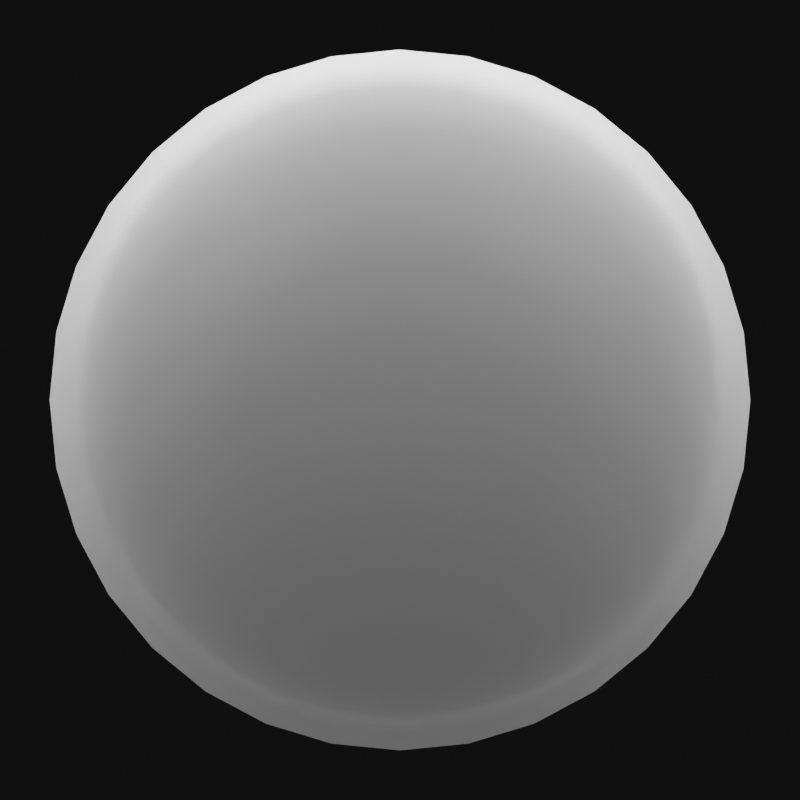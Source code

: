 # Source: Button.blend  (saved by Blender 2.83.18; exported with 4.5.12 LTS)
import bpy
from mathutils import Matrix  # noqa: F401  (used for matrix-valued properties, if any)

bpy.ops.wm.read_factory_settings(use_empty=True)
scene = bpy.context.scene
scene.name = 'Scene'

# ---- collections
col_frame = bpy.data.collections.new('Frame'); scene.collection.children.link(col_frame)
col_scene = bpy.data.collections.new('Scene'); scene.collection.children.link(col_scene)

# ---- materials (node trees are filled in below, after node groups)
mat_material = bpy.data.materials.new('Material')
mat_material.alpha_threshold = 0.0
mat_material.line_color = (0.0, 0.0, 0.0, 1.0)
mat_material_003 = bpy.data.materials.new('Material.003')

# ---- node groups
ng_auto_smooth = bpy.data.node_groups.new('Auto Smooth', 'GeometryNodeTree')
_s = ng_auto_smooth.interface.new_socket(name='Geometry', in_out='OUTPUT', socket_type='NodeSocketGeometry')
_s = ng_auto_smooth.interface.new_socket(name='Geometry', in_out='INPUT', socket_type='NodeSocketGeometry')
_s = ng_auto_smooth.interface.new_socket(name='Angle', in_out='INPUT', socket_type='NodeSocketFloat')
_s.subtype = 'ANGLE'
_s.min_value = 0.0
_s.max_value = 3.142
ng_auto_smooth.is_modifier = True
_N = ng_auto_smooth.nodes; _L = ng_auto_smooth.links
n0 = _N.new('NodeGroupOutput'); n0.name = 'Group Output'; n0.location = (480, -100)
n1 = _N.new('NodeGroupInput'); n1.name = 'Group Input'; n1.location = (-420, -300)
n2 = _N.new('NodeGroupInput'); n2.name = 'Group Input.001'; n2.location = (-60, -100)
n3 = _N.new('GeometryNodeSetShadeSmooth'); n3.name = 'Set Shade Smooth'; n3.location = (120, -100)
n3.domain = 'EDGE'
n4 = _N.new('GeometryNodeSetShadeSmooth'); n4.name = 'Set Shade Smooth.001'; n4.location = (300, -100)
n5 = _N.new('GeometryNodeInputMeshEdgeAngle'); n5.name = 'Edge Angle'; n5.location = (-420, -220)
n6 = _N.new('GeometryNodeInputEdgeSmooth'); n6.name = 'Is Edge Smooth'; n6.location = (-60, -160)
n7 = _N.new('GeometryNodeInputShadeSmooth'); n7.name = 'Is Face Smooth'; n7.location = (-240, -340)
n8 = _N.new('FunctionNodeBooleanMath'); n8.name = 'Boolean Math'; n8.location = (-60, -220)
n9 = _N.new('FunctionNodeCompare'); n9.name = 'Compare'; n9.location = (-240, -180)
n9.operation = 'LESS_EQUAL'
_L.new(n5.outputs[0], n9.inputs[0])
_L.new(n4.outputs[0], n0.inputs[0])
_L.new(n1.outputs[1], n9.inputs[1])
_L.new(n9.outputs[0], n8.inputs[0])
_L.new(n7.outputs[0], n8.inputs[1])
_L.new(n2.outputs[0], n3.inputs[0])
_L.new(n6.outputs[0], n3.inputs[1])
_L.new(n3.outputs[0], n4.inputs[0])
_L.new(n8.outputs[0], n3.inputs[2])
n0.is_active_output = True

# ---- material node trees
mat_material.use_nodes = True; mat_material.node_tree.nodes.clear()
_N = mat_material.node_tree.nodes; _L = mat_material.node_tree.links
n0 = _N.new('ShaderNodeOutputMaterial'); n0.name = 'Material Output'; n0.location = (300, 300)
n1 = _N.new('ShaderNodeBsdfPrincipled'); n1.name = 'Principled BSDF'; n1.location = (10, 300)
n1.distribution = 'GGX'
n1.subsurface_method = 'BURLEY'
n1.inputs[2].default_value = 0.4
n1.inputs[3].default_value = 1.45
n1.inputs[13].default_value = 1.0
n1.inputs[14].default_value = (0.8, 0.8, 0.8, 1.0)
n1.inputs[27].default_value = (0.0, 0.0, 0.0, 1.0)
n1.inputs[28].default_value = 1.0
_L.new(n1.outputs[0], n0.inputs[0])
n0.is_active_output = True
mat_material_003.use_nodes = True; mat_material_003.node_tree.nodes.clear()
_N = mat_material_003.node_tree.nodes; _L = mat_material_003.node_tree.links
n0 = _N.new('ShaderNodeOutputMaterial'); n0.name = 'Material Output'; n0.location = (300, 300)
n1 = _N.new('ShaderNodeEmission'); n1.name = 'Emission'; n1.location = (10, 300)
n1.inputs[1].default_value = 7.0
_L.new(n1.outputs[0], n0.inputs[0])
n0.is_active_output = True

# ---- world
world_world = bpy.data.worlds.new('World'); scene.world = world_world
world_world.use_nodes = True; world_world.node_tree.nodes.clear()
_N = world_world.node_tree.nodes; _L = world_world.node_tree.links
n0 = _N.new('ShaderNodeOutputWorld'); n0.name = 'World Output'; n0.location = (300, 300)
n1 = _N.new('ShaderNodeBackground'); n1.name = 'Background'; n1.location = (10, 300)
n1.inputs[0].default_value = (0.004896, 0.004896, 0.004896, 1.0)
_L.new(n1.outputs[0], n0.inputs[0])
n0.is_active_output = True
world_world.color = (0.05088, 0.05088, 0.05088)
world_world.use_sun_shadow = False
world_world.sun_shadow_jitter_overblur = 0.0

# ---- cameras
cam_camera = bpy.data.cameras.new('Camera')
cam_camera.type = 'ORTHO'
cam_camera.clip_end = 100.0
cam_camera.ortho_scale = 2.0
cam_camera.show_background_images = True

# ---- lights
light_point_001 = bpy.data.lights.new('Point.001', 'AREA')
light_point_001.transmission_factor = 0.0
light_point_001.energy = 11.78
light_point_001.shadow_soft_size = 3.0
light_point_001.shadow_maximum_resolution = 0.006
light_point_001.use_absolute_resolution = True
light_point_001.shape = 'RECTANGLE'
light_point_001.size = 3.0
light_point_001.size_y = 2.0

# ---- meshes
me_cube = bpy.data.meshes.new('Cube')
me_cube.from_pydata([(-1.37e-08, 0.876, -0.01473), (-0.1709, 0.8591, -0.01473), (-0.3352, 0.8093, -0.01473), (-0.4867, 0.7283, -0.01473), (-0.6194, 0.6194, -0.01473), (-0.7283, 0.4867, -0.01473), (-0.8093, 0.3352, -0.01473), (-0.8591, 0.1709, -0.01473), (-0.876, 1.027e-07, -0.01473), (-0.8591, -0.1709, -0.01473), (-0.8093, -0.3352, -0.01473), (-0.7283, -0.4867, -0.01473), (-0.6194, -0.6194, -0.01473), (-0.4867, -0.7283, -0.01473), (-0.3352, -0.8093, -0.01473), (-0.1709, -0.8591, -0.01473), (2.717e-07, -0.876, -0.01473), (0.1709, -0.8591, -0.01473), (0.3352, -0.8093, -0.01473), (0.4867, -0.7283, -0.01473), (0.6194, -0.6194, -0.01473), (0.7283, -0.4867, -0.01473), (0.8093, -0.3352, -0.01473), (0.8591, -0.1709, -0.01473), (0.876, 8.824e-07, -0.01473), (0.8591, 0.1709, -0.01473), (0.8093, 0.3352, -0.01473), (0.7283, 0.4867, -0.01473), (0.6194, 0.6194, -0.01473), (0.4867, 0.7283, -0.01473), (0.3352, 0.8093, -0.01473), (0.1709, 0.8591, -0.01473), (-1.873e-08, 0.8199, 0.08764), (-0.16, 0.8042, 0.08764), (-0.3138, 0.7575, 0.08764), (-0.4555, 0.6817, 0.08764), (-0.5798, 0.5798, 0.08764), (-0.6817, 0.4555, 0.08764), (-0.7575, 0.3138, 0.08764), (-0.8042, 0.16, 0.08764), (-0.8199, 1.171e-07, 0.08764), (-0.8042, -0.16, 0.08764), (-0.7575, -0.3138, 0.08764), (-0.6817, -0.4555, 0.08764), (-0.5798, -0.5798, 0.08764), (-0.4555, -0.6817, 0.08764), (-0.3138, -0.7575, 0.08764), (-0.16, -0.8042, 0.08764), (2.482e-07, -0.8199, 0.08764), (0.16, -0.8042, 0.08764), (0.3138, -0.7575, 0.08764), (0.4555, -0.6817, 0.08764), (0.5798, -0.5798, 0.08764), (0.6817, -0.4555, 0.08764), (0.7575, -0.3138, 0.08764), (0.8042, -0.16, 0.08764), (0.8199, 8.471e-07, 0.08764), (0.8042, 0.16, 0.08764), (0.7575, 0.3138, 0.08764), (0.6817, 0.4555, 0.08764), (0.5798, 0.5798, 0.08764), (0.4555, 0.6817, 0.08764), (0.3138, 0.7575, 0.08764), (0.16, 0.8042, 0.08764), (-4.63e-08, 0.6661, 0.1794), (-0.13, 0.6533, 0.1794), (-0.2549, 0.6154, 0.1794), (-0.3701, 0.5539, 0.1794), (-0.471, 0.471, 0.1794), (-0.5539, 0.3701, 0.1794), (-0.6154, 0.2549, 0.1794), (-0.6533, 0.13, 0.1794), (-0.6661, 1.532e-07, 0.1794), (-0.6533, -0.13, 0.1794), (-0.6154, -0.2549, 0.1794), (-0.5539, -0.3701, 0.1794), (-0.471, -0.471, 0.1794), (-0.3701, -0.5539, 0.1794), (-0.2549, -0.6154, 0.1794), (-0.13, -0.6533, 0.1794), (1.707e-07, -0.6661, 0.1794), (0.13, -0.6533, 0.1794), (0.2549, -0.6154, 0.1794), (0.3701, -0.5539, 0.1794), (0.471, -0.471, 0.1794), (0.5539, -0.3701, 0.1794), (0.6154, -0.2549, 0.1794), (0.6533, -0.13, 0.1794), (0.6661, 7.461e-07, 0.1794), (0.6533, 0.13, 0.1794), (0.6154, 0.2549, 0.1794), (0.5539, 0.3701, 0.1794), (0.471, 0.471, 0.1794), (0.3701, 0.5539, 0.1794), (0.2549, 0.6154, 0.1794), (0.13, 0.6533, 0.1794), (-7.921e-08, 0.2029, 0.2689), (-0.03959, 0.199, 0.2689), (-0.07766, 0.1875, 0.2689), (-0.1127, 0.1687, 0.2689), (-0.1435, 0.1435, 0.2689), (-0.1687, 0.1127, 0.2689), (-0.1875, 0.07766, 0.2689), (-0.199, 0.03959, 0.2689), (-0.2029, 2.534e-07, 0.2689), (-0.199, -0.03959, 0.2689), (-0.1875, -0.07766, 0.2689), (-0.1687, -0.1127, 0.2689), (-0.1435, -0.1435, 0.2689), (-0.1127, -0.1687, 0.2689), (-0.07766, -0.1875, 0.2689), (-0.03959, -0.199, 0.2689), (-1.31e-08, -0.2029, 0.2689), (0.03959, -0.199, 0.2689), (0.07766, -0.1875, 0.2689), (0.1127, -0.1687, 0.2689), (0.1435, -0.1435, 0.2689), (0.1687, -0.1127, 0.2689), (0.1875, -0.07766, 0.2689), (0.199, -0.03959, 0.2689), (0.2029, 4.34e-07, 0.2689), (0.199, 0.03959, 0.2689), (0.1875, 0.07766, 0.2689), (0.1687, 0.1127, 0.2689), (0.1435, 0.1435, 0.2689), (0.1127, 0.1687, 0.2689), (0.07766, 0.1875, 0.2689), (0.03959, 0.199, 0.2689), (0.6738, 0.2791, 0.1505), (0.7153, 0.1423, 0.1505), (-0.4052, -0.6064, 0.1505), (-0.5157, -0.5157, 0.1505), (0.6064, 0.4052, 0.1505), (-0.2791, -0.6738, 0.1505), (-0.1423, 0.7153, 0.1505), (-3.729e-08, 0.7293, 0.1505), (0.5157, 0.5157, 0.1505), (-0.1423, -0.7153, 0.1505), (-0.2791, 0.6738, 0.1505), (0.4052, 0.6064, 0.1505), (2.015e-07, -0.7293, 0.1505), (-0.4052, 0.6064, 0.1505), (0.2791, 0.6738, 0.1505), (0.1423, -0.7153, 0.1505), (-0.5157, 0.5157, 0.1505), (0.1423, 0.7153, 0.1505), (0.2791, -0.6738, 0.1505), (-0.6064, 0.4052, 0.1505), (0.4052, -0.6064, 0.1505), (-0.6738, 0.2791, 0.1505), (0.5157, -0.5157, 0.1505), (-0.7153, 0.1423, 0.1505), (0.6064, -0.4052, 0.1505), (-0.7293, 1.398e-07, 0.1505), (0.6738, -0.2791, 0.1505), (-0.7153, -0.1423, 0.1505), (0.7153, -0.1423, 0.1505), (-0.6738, -0.2791, 0.1505), (0.7293, 7.893e-07, 0.1505), (-0.6064, -0.4052, 0.1505), (0.3264, 0.7881, 0.04169), (0.1664, 0.8366, 0.04169), (0.1664, -0.8366, 0.04169), (0.3264, -0.7881, 0.04169), (-0.6032, 0.6032, 0.04169), (-0.7093, 0.4739, 0.04169), (-1.872e-08, 0.853, 0.04169), (0.4739, -0.7093, 0.04169), (-0.7881, 0.3264, 0.04169), (0.6032, -0.6032, 0.04169), (-0.8366, 0.1664, 0.04169), (0.7093, -0.4739, 0.04169), (-0.853, 1.122e-07, 0.04169), (0.7881, -0.3264, 0.04169), (-0.8366, -0.1664, 0.04169), (0.8366, -0.1664, 0.04169), (-0.7881, -0.3264, 0.04169), (0.853, 8.705e-07, 0.04169), (-0.7093, -0.4739, 0.04169), (0.8366, 0.1664, 0.04169), (-0.6032, -0.6032, 0.04169), (0.7881, 0.3264, 0.04169), (-0.4739, -0.7093, 0.04169), (0.7093, 0.4739, 0.04169), (-0.3264, -0.7881, 0.04169), (-0.1664, 0.8366, 0.04169), (0.6032, 0.6032, 0.04169), (-0.1664, -0.8366, 0.04169), (-0.3264, 0.7881, 0.04169), (0.4739, 0.7093, 0.04169), (2.608e-07, -0.853, 0.04169), (-0.4739, 0.7093, 0.04169), (-0.2013, 0.486, 0.2233), (-0.1471, 0.3552, 0.2527), (-0.075, 0.3771, 0.2527), (-0.1026, 0.5159, 0.2233), (0.2922, 0.4374, 0.2233), (0.2136, 0.3197, 0.2527), (0.2718, 0.2719, 0.2527), (0.3719, 0.3719, 0.2233), (1.139e-07, -0.526, 0.2233), (5.754e-08, -0.3845, 0.2527), (-0.075, -0.3771, 0.2527), (-0.1026, -0.5159, 0.2233), (-0.2922, 0.4374, 0.2233), (-0.2136, 0.3197, 0.2527), (0.2013, 0.486, 0.2233), (0.1471, 0.3552, 0.2527), (0.1026, -0.5159, 0.2233), (0.075, -0.3771, 0.2527), (-0.3719, 0.3719, 0.2233), (-0.2719, 0.2719, 0.2527), (0.1026, 0.5159, 0.2233), (0.075, 0.3771, 0.2527), (0.2013, -0.486, 0.2233), (0.1471, -0.3552, 0.2527), (-0.4374, 0.2922, 0.2233), (-0.3197, 0.2136, 0.2527), (-5.745e-08, 0.526, 0.2233), (-6.787e-08, 0.3845, 0.2527), (0.2922, -0.4374, 0.2233), (0.2136, -0.3197, 0.2527), (-0.486, 0.2013, 0.2233), (-0.3552, 0.1471, 0.2527), (0.3719, -0.3719, 0.2233), (0.2719, -0.2718, 0.2527), (-0.5159, 0.1026, 0.2233), (-0.3771, 0.075, 0.2527), (0.4374, -0.2922, 0.2233), (0.3197, -0.2136, 0.2527), (-0.526, 1.836e-07, 0.2233), (-0.3845, 2.141e-07, 0.2527), (0.486, -0.2013, 0.2233), (0.3552, -0.1471, 0.2527), (-0.5159, -0.1026, 0.2233), (-0.3771, -0.075, 0.2527), (0.5159, -0.1026, 0.2233), (0.3771, -0.075, 0.2527), (-0.486, -0.2013, 0.2233), (-0.3552, -0.1471, 0.2527), (0.526, 6.522e-07, 0.2233), (0.3845, 5.566e-07, 0.2527), (-0.4374, -0.2922, 0.2233), (-0.3197, -0.2136, 0.2527), (0.5159, 0.1026, 0.2233), (0.3771, 0.075, 0.2527), (-0.3719, -0.3719, 0.2233), (-0.2719, -0.2719, 0.2527), (0.486, 0.2013, 0.2233), (0.3552, 0.1471, 0.2527), (-0.2922, -0.4374, 0.2233), (-0.2136, -0.3197, 0.2527), (0.4374, 0.2922, 0.2233), (0.3197, 0.2136, 0.2527), (-0.2013, -0.486, 0.2233), (-0.1471, -0.3552, 0.2527), (-8.644e-08, 3.005e-07, 0.2769), (0.7681, 0.1528, 0.1186), (-0.5538, -0.5538, 0.1186), (-2.754e-08, 0.7832, 0.1186), (0.7236, 0.2997, 0.1186), (-0.4351, -0.6512, 0.1186), (0.6512, 0.4351, 0.1186), (-0.2997, -0.7236, 0.1186), (-0.1528, 0.7681, 0.1186), (0.5538, 0.5538, 0.1186), (-0.1528, -0.7681, 0.1186), (-0.2997, 0.7236, 0.1186), (0.4351, 0.6512, 0.1186), (2.288e-07, -0.7832, 0.1186), (-0.4351, 0.6512, 0.1186), (0.2997, 0.7236, 0.1186), (0.1528, -0.7681, 0.1186), (-0.5538, 0.5538, 0.1186), (0.1528, 0.7681, 0.1186), (0.2997, -0.7236, 0.1186), (-0.6512, 0.4351, 0.1186), (0.4351, -0.6512, 0.1186), (-0.7236, 0.2997, 0.1186), (0.5538, -0.5538, 0.1186), (-0.7681, 0.1528, 0.1186), (0.6512, -0.4351, 0.1186), (-0.7832, 1.274e-07, 0.1186), (0.7236, -0.2997, 0.1186), (-0.7681, -0.1528, 0.1186), (0.7681, -0.1528, 0.1186), (-0.7236, -0.2997, 0.1186), (0.7832, 8.245e-07, 0.1186), (-0.6512, -0.4351, 0.1186)], [], [(160, 161, 63, 62), (162, 163, 50, 49), (164, 165, 37, 36), (161, 166, 32, 63), (163, 167, 51, 50), (165, 168, 38, 37), (167, 169, 52, 51), (168, 170, 39, 38), (169, 171, 53, 52), (170, 172, 40, 39), (171, 173, 54, 53), (172, 174, 41, 40), (173, 175, 55, 54), (174, 176, 42, 41), (175, 177, 56, 55), (176, 178, 43, 42), (177, 179, 57, 56), (178, 180, 44, 43), (179, 181, 58, 57), (180, 182, 45, 44), (181, 183, 59, 58), (182, 184, 46, 45), (166, 185, 33, 32), (183, 186, 60, 59), (184, 187, 47, 46), (185, 188, 34, 33), (186, 189, 61, 60), (187, 190, 48, 47), (188, 191, 35, 34), (189, 160, 62, 61), (190, 162, 49, 48), (191, 164, 36, 35), (129, 128, 90, 89), (131, 130, 77, 76), (128, 132, 91, 90), (130, 133, 78, 77), (135, 134, 65, 64), (132, 136, 92, 91), (133, 137, 79, 78), (134, 138, 66, 65), (136, 139, 93, 92), (137, 140, 80, 79), (138, 141, 67, 66), (139, 142, 94, 93), (140, 143, 81, 80), (141, 144, 68, 67), (142, 145, 95, 94), (143, 146, 82, 81), (144, 147, 69, 68), (145, 135, 64, 95), (146, 148, 83, 82), (147, 149, 70, 69), (148, 150, 84, 83), (149, 151, 71, 70), (150, 152, 85, 84), (151, 153, 72, 71), (152, 154, 86, 85), (153, 155, 73, 72), (154, 156, 87, 86), (155, 157, 74, 73), (156, 158, 88, 87), (157, 159, 75, 74), (158, 129, 89, 88), (159, 131, 76, 75), (194, 193, 98, 97), (198, 197, 125, 124), (202, 201, 112, 111), (193, 205, 99, 98), (197, 207, 126, 125), (201, 209, 113, 112), (205, 211, 100, 99), (207, 213, 127, 126), (209, 215, 114, 113), (211, 217, 101, 100), (213, 219, 96, 127), (215, 221, 115, 114), (217, 223, 102, 101), (221, 225, 116, 115), (223, 227, 103, 102), (225, 229, 117, 116), (227, 231, 104, 103), (229, 233, 118, 117), (231, 235, 105, 104), (233, 237, 119, 118), (235, 239, 106, 105), (237, 241, 120, 119), (239, 243, 107, 106), (241, 245, 121, 120), (243, 247, 108, 107), (245, 249, 122, 121), (247, 251, 109, 108), (249, 253, 123, 122), (251, 255, 110, 109), (219, 194, 97, 96), (253, 198, 124, 123), (255, 202, 111, 110), (118, 119, 256), (288, 258, 131, 159), (287, 257, 129, 158), (286, 288, 159, 157), (285, 287, 158, 156), (284, 286, 157, 155), (283, 285, 156, 154), (282, 284, 155, 153), (281, 283, 154, 152), (280, 282, 153, 151), (279, 281, 152, 150), (278, 280, 151, 149), (277, 279, 150, 148), (276, 278, 149, 147), (275, 277, 148, 146), (274, 259, 135, 145), (273, 276, 147, 144), (272, 275, 146, 143), (271, 274, 145, 142), (270, 273, 144, 141), (269, 272, 143, 140), (268, 271, 142, 139), (267, 270, 141, 138), (266, 269, 140, 137), (265, 268, 139, 136), (264, 267, 138, 134), (263, 266, 137, 133), (262, 265, 136, 132), (259, 264, 134, 135), (261, 263, 133, 130), (260, 262, 132, 128), (258, 261, 130, 131), (257, 260, 128, 129), (3, 4, 164, 191), (16, 17, 162, 190), (29, 30, 160, 189), (2, 3, 191, 188), (15, 16, 190, 187), (28, 29, 189, 186), (1, 2, 188, 185), (14, 15, 187, 184), (27, 28, 186, 183), (0, 1, 185, 166), (13, 14, 184, 182), (26, 27, 183, 181), (12, 13, 182, 180), (25, 26, 181, 179), (11, 12, 180, 178), (24, 25, 179, 177), (10, 11, 178, 176), (23, 24, 177, 175), (9, 10, 176, 174), (22, 23, 175, 173), (8, 9, 174, 172), (21, 22, 173, 171), (7, 8, 172, 170), (20, 21, 171, 169), (6, 7, 170, 168), (19, 20, 169, 167), (5, 6, 168, 165), (18, 19, 167, 163), (31, 0, 166, 161), (4, 5, 165, 164), (17, 18, 163, 162), (30, 31, 161, 160), (78, 79, 203, 254), (254, 203, 202, 255), (91, 92, 199, 252), (252, 199, 198, 253), (64, 65, 195, 218), (218, 195, 194, 219), (77, 78, 254, 250), (250, 254, 255, 251), (90, 91, 252, 248), (248, 252, 253, 249), (76, 77, 250, 246), (246, 250, 251, 247), (89, 90, 248, 244), (244, 248, 249, 245), (75, 76, 246, 242), (242, 246, 247, 243), (88, 89, 244, 240), (240, 244, 245, 241), (74, 75, 242, 238), (238, 242, 243, 239), (87, 88, 240, 236), (236, 240, 241, 237), (73, 74, 238, 234), (234, 238, 239, 235), (86, 87, 236, 232), (232, 236, 237, 233), (72, 73, 234, 230), (230, 234, 235, 231), (85, 86, 232, 228), (228, 232, 233, 229), (71, 72, 230, 226), (226, 230, 231, 227), (84, 85, 228, 224), (224, 228, 229, 225), (70, 71, 226, 222), (222, 226, 227, 223), (83, 84, 224, 220), (220, 224, 225, 221), (69, 70, 222, 216), (216, 222, 223, 217), (82, 83, 220, 214), (214, 220, 221, 215), (95, 64, 218, 212), (212, 218, 219, 213), (68, 69, 216, 210), (210, 216, 217, 211), (81, 82, 214, 208), (208, 214, 215, 209), (94, 95, 212, 206), (206, 212, 213, 207), (67, 68, 210, 204), (204, 210, 211, 205), (80, 81, 208, 200), (200, 208, 209, 201), (93, 94, 206, 196), (196, 206, 207, 197), (66, 67, 204, 192), (192, 204, 205, 193), (79, 80, 200, 203), (203, 200, 201, 202), (92, 93, 196, 199), (199, 196, 197, 198), (65, 66, 192, 195), (195, 192, 193, 194), (105, 106, 256), (119, 120, 256), (106, 107, 256), (120, 121, 256), (107, 108, 256), (121, 122, 256), (108, 109, 256), (122, 123, 256), (109, 110, 256), (96, 97, 256), (123, 124, 256), (110, 111, 256), (97, 98, 256), (124, 125, 256), (111, 112, 256), (98, 99, 256), (125, 126, 256), (112, 113, 256), (99, 100, 256), (126, 127, 256), (113, 114, 256), (100, 101, 256), (127, 96, 256), (114, 115, 256), (101, 102, 256), (115, 116, 256), (102, 103, 256), (116, 117, 256), (103, 104, 256), (117, 118, 256), (104, 105, 256), (57, 58, 260, 257), (44, 45, 261, 258), (58, 59, 262, 260), (45, 46, 263, 261), (32, 33, 264, 259), (59, 60, 265, 262), (46, 47, 266, 263), (33, 34, 267, 264), (60, 61, 268, 265), (47, 48, 269, 266), (34, 35, 270, 267), (61, 62, 271, 268), (48, 49, 272, 269), (35, 36, 273, 270), (62, 63, 274, 271), (49, 50, 275, 272), (36, 37, 276, 273), (63, 32, 259, 274), (50, 51, 277, 275), (37, 38, 278, 276), (51, 52, 279, 277), (38, 39, 280, 278), (52, 53, 281, 279), (39, 40, 282, 280), (53, 54, 283, 281), (40, 41, 284, 282), (54, 55, 285, 283), (41, 42, 286, 284), (55, 56, 287, 285), (42, 43, 288, 286), (56, 57, 257, 287), (43, 44, 258, 288)])
me_cube.polygons.foreach_set('use_smooth', [True] * 288)
_uv = me_cube.uv_layers.new(name='UVMap')
_uv.uv.foreach_set('vector', [0.0, 0.0, 0.0, 0.0, 0.0, 0.0, 0.0, 0.0, 0.0, 0.0, 0.0, 0.0, 0.0, 0.0, 0.0, 0.0, 0.0, 0.0, 0.0, 0.0, 0.0, 0.0, 0.0, 0.0, 0.0, 0.0, 0.0, 0.0, 0.0, 0.0, 0.0, 0.0, 0.0, 0.0, 0.0, 0.0, 0.0, 0.0, 0.0, 0.0, 0.0, 0.0, 0.0, 0.0, 0.0, 0.0, 0.0, 0.0, 0.0, 0.0, 0.0, 0.0, 0.0, 0.0, 0.0, 0.0, 0.0, 0.0, 0.0, 0.0, 0.0, 0.0, 0.0, 0.0, 0.0, 0.0, 0.0, 0.0, 0.0, 0.0, 0.0, 0.0, 0.0, 0.0, 0.0, 0.0, 0.0, 0.0, 0.0, 0.0, 0.0, 0.0, 0.0, 0.0, 0.0, 0.0, 0.0, 0.0, 0.0, 0.0, 0.0, 0.0, 0.0, 0.0, 0.0, 0.0, 0.0, 0.0, 0.0, 0.0, 0.0, 0.0, 0.0, 0.0, 0.0, 0.0, 0.0, 0.0, 0.0, 0.0, 0.0, 0.0, 0.0, 0.0, 0.0, 0.0, 0.0, 0.0, 0.0, 0.0, 0.0, 0.0, 0.0, 0.0, 0.0, 0.0, 0.0, 0.0, 0.0, 0.0, 0.0, 0.0, 0.0, 0.0, 0.0, 0.0, 0.0, 0.0, 0.0, 0.0, 0.0, 0.0, 0.0, 0.0, 0.0, 0.0, 0.0, 0.0, 0.0, 0.0, 0.0, 0.0, 0.0, 0.0, 0.0, 0.0, 0.0, 0.0, 0.0, 0.0, 0.0, 0.0, 0.0, 0.0, 0.0, 0.0, 0.0, 0.0, 0.0, 0.0, 0.0, 0.0, 0.0, 0.0, 0.0, 0.0, 0.0, 0.0, 0.0, 0.0, 0.0, 0.0, 0.0, 0.0, 0.0, 0.0, 0.0, 0.0, 0.0, 0.0, 0.0, 0.0, 0.0, 0.0, 0.0, 0.0, 0.0, 0.0, 0.0, 0.0, 0.0, 0.0, 0.0, 0.0, 0.0, 0.0, 0.0, 0.0, 0.0, 0.0, 0.0, 0.0, 0.0, 0.0, 0.0, 0.0, 0.0, 0.0, 0.0, 0.0, 0.0, 0.0, 0.0, 0.0, 0.0, 0.0, 0.0, 0.0, 0.0, 0.0, 0.0, 0.0, 0.0, 0.0, 0.0, 0.0, 0.0, 0.0, 0.0, 0.0, 0.0, 0.0, 0.0, 0.0, 0.0, 0.0, 0.0, 0.0, 0.0, 0.0, 0.0, 0.0, 0.0, 0.0, 0.0, 0.0, 0.0, 0.0, 0.0, 0.0, 0.0, 0.0, 0.0, 0.0, 0.0, 0.0, 0.0, 0.0, 0.0, 0.0, 0.0, 0.0, 0.0, 0.0, 0.0, 0.0, 0.0, 0.0, 0.0, 0.0, 0.0, 0.0, 0.0, 0.0, 0.0, 0.0, 0.0, 0.0, 0.0, 0.0, 0.0, 0.0, 0.0, 0.0, 0.0, 0.0, 0.0, 0.0, 0.0, 0.0, 0.0, 0.0, 0.0, 0.0, 0.0, 0.0, 0.0, 0.0, 0.0, 0.0, 0.0, 0.0, 0.0, 0.0, 0.0, 0.0, 0.0, 0.0, 0.0, 0.0, 0.0, 0.0, 0.0, 0.0, 0.0, 0.0, 0.0, 0.0, 0.0, 0.0, 0.0, 0.0, 0.0, 0.0, 0.0, 0.0, 0.0, 0.0, 0.0, 0.0, 0.0, 0.0, 0.0, 0.0, 0.0, 0.0, 0.0, 0.0, 0.0, 0.0, 0.0, 0.0, 0.0, 0.0, 0.0, 0.0, 0.0, 0.0, 0.0, 0.0, 0.0, 0.0, 0.0, 0.0, 0.0, 0.0, 0.0, 0.0, 0.0, 0.0, 0.0, 0.0, 0.0, 0.0, 0.0, 0.0, 0.0, 0.0, 0.0, 0.0, 0.0, 0.0, 0.0, 0.0, 0.0, 0.0, 0.0, 0.0, 0.0, 0.0, 0.0, 0.0, 0.0, 0.0, 0.0, 0.0, 0.0, 0.0, 0.0, 0.0, 0.0, 0.0, 0.0, 0.0, 0.0, 0.0, 0.0, 0.0, 0.0, 0.0, 0.0, 0.0, 0.0, 0.0, 0.0, 0.0, 0.0, 0.0, 0.0, 0.0, 0.0, 0.0, 0.0, 0.0, 0.0, 0.0, 0.0, 0.0, 0.0, 0.0, 0.0, 0.0, 0.0, 0.0, 0.0, 0.0, 0.0, 0.0, 0.0, 0.0, 0.0, 0.0, 0.0, 0.0, 0.0, 0.0, 0.0, 0.0, 0.0, 0.0, 0.0, 0.0, 0.0, 0.0, 0.0, 0.0, 0.0, 0.0, 0.0, 0.0, 0.0, 0.0, 0.0, 0.0, 0.0, 0.0, 0.0, 0.0, 0.0, 0.0, 0.0, 0.0, 0.0, 0.0, 0.0, 0.0, 0.0, 0.0, 0.0, 0.0, 0.0, 0.0, 0.0, 0.0, 0.0, 0.0, 0.0, 0.0, 0.0, 0.0, 0.0, 0.0, 0.0, 0.0, 0.0, 0.0, 0.0, 0.0, 0.0, 0.0, 0.0, 0.0, 0.0, 0.0, 0.0, 0.0, 0.0, 0.0, 0.0, 0.0, 0.0, 0.0, 0.0, 0.0, 0.0, 0.0, 0.0, 0.0, 0.0, 0.0, 0.0, 0.0, 0.0, 0.0, 0.0, 0.0, 0.0, 0.0, 0.0, 0.0, 0.0, 0.0, 0.0, 0.0, 0.0, 0.0, 0.0, 0.0, 0.0, 0.0, 0.0, 0.0, 0.0, 0.0, 0.0, 0.0, 0.0, 0.0, 0.0, 0.0, 0.0, 0.0, 0.0, 0.0, 0.0, 0.0, 0.0, 0.0, 0.0, 0.0, 0.0, 0.0, 0.0, 0.0, 0.0, 0.0, 0.0, 0.0, 0.0, 0.0, 0.0, 0.0, 0.0, 0.0, 0.0, 0.0, 0.0, 0.0, 0.0, 0.0, 0.0, 0.0, 0.0, 0.0, 0.0, 0.0, 0.0, 0.0, 0.0, 0.0, 0.0, 0.0, 0.0, 0.0, 0.0, 0.0, 0.0, 0.0, 0.0, 0.0, 0.0, 0.0, 0.0, 0.0, 0.0, 0.0, 0.0, 0.0, 0.0, 0.0, 0.0, 0.0, 0.0, 0.0, 0.0, 0.0, 0.0, 0.0, 0.0, 0.0, 0.0, 0.0, 0.0, 0.0, 0.0, 0.0, 0.0, 0.0, 0.0, 0.0, 0.0, 0.0, 0.0, 0.0, 0.0, 0.0, 0.0, 0.0, 0.0, 0.0, 0.0, 0.0, 0.0, 0.0, 0.0, 0.0, 0.0, 0.0, 0.0, 0.0, 0.0, 0.0, 0.0, 0.0, 0.0, 0.0, 0.0, 0.0, 0.0, 0.0, 0.0, 0.0, 0.0, 0.0, 0.0, 0.0, 0.0, 0.0, 0.0, 0.0, 0.0, 0.0, 0.0, 0.0, 0.0, 0.0, 0.0, 0.0, 0.0, 0.0, 0.0, 0.0, 0.0, 0.0, 0.0, 0.0, 0.0, 0.0, 0.0, 0.0, 0.0, 0.0, 0.0, 0.0, 0.0, 0.0, 0.0, 0.0, 0.0, 0.0, 0.0, 0.0, 0.0, 0.0, 0.0, 0.0, 0.0, 0.0, 0.0, 0.0, 0.0, 0.0, 0.0, 0.0, 0.0, 0.0, 0.0, 0.0, 0.0, 0.0, 0.0, 0.0, 0.0, 0.0, 0.0, 0.0, 0.0, 0.0, 0.0, 0.0, 0.0, 0.0, 0.0, 0.0, 0.0, 0.0, 0.0, 0.0, 0.0, 0.0, 0.0, 0.0, 0.0, 0.0, 0.0, 0.0, 0.0, 0.0, 0.0, 0.0, 0.0, 0.0, 0.0, 0.0, 0.0, 0.0, 0.0, 0.0, 0.0, 0.0, 0.0, 0.0, 0.0, 0.0, 0.0, 0.0, 0.0, 0.0, 0.0, 0.0, 0.0, 0.0, 0.0, 0.0, 0.0, 0.0, 0.0, 0.0, 0.0, 0.0, 0.0, 0.0, 0.0, 0.0, 0.0, 0.0, 0.0, 0.0, 0.0, 0.0, 0.0, 0.0, 0.0, 0.0, 0.0, 0.0, 0.0, 0.0, 0.0, 0.0, 0.0, 0.0, 0.0, 0.0, 0.0, 0.0, 0.0, 0.0, 0.0, 0.0, 0.0, 0.0, 0.0, 0.0, 0.0, 0.0, 0.0, 0.0, 0.0, 0.0, 0.0, 0.0, 0.0, 0.0, 0.0, 0.0, 0.0, 0.0, 0.0, 0.0, 0.0, 0.0, 0.0, 0.0, 0.0, 0.0, 0.0, 0.0, 0.0, 0.0, 0.0, 0.0, 0.0, 0.0, 0.0, 0.0, 0.0, 0.0, 0.0, 0.0, 0.0, 0.0, 0.0, 0.0, 0.0, 0.0, 0.0, 0.0, 0.0, 0.0, 0.0, 0.0, 0.0, 0.0, 0.0, 0.0, 0.0, 0.0, 0.0, 0.0, 0.0, 0.0, 0.0, 0.0, 0.0, 0.0, 0.0, 0.0, 0.0, 0.0, 0.0, 0.0, 0.0, 0.0, 0.0, 0.0, 0.0, 0.0, 0.0, 0.0, 0.0, 0.0, 0.0, 0.0, 0.0, 0.0, 0.0, 0.0, 0.0, 0.0, 0.0, 0.0, 0.0, 0.0, 0.0, 0.0, 0.0, 0.0, 0.0, 0.0, 0.0, 0.0, 0.0, 0.0, 0.0, 0.0, 0.0, 0.0, 0.0, 0.0, 0.0, 0.0, 0.0, 0.0, 0.0, 0.0, 0.0, 0.0, 0.0, 0.0, 0.0, 0.0, 0.0, 0.0, 0.0, 0.0, 0.0, 0.0, 0.0, 0.0, 0.0, 0.0, 0.0, 0.0, 0.0, 0.0, 0.0, 0.0, 0.0, 0.0, 0.0, 0.0, 0.0, 0.0, 0.0, 0.0, 0.0, 0.0, 0.0, 0.0, 0.0, 0.0, 0.0, 0.0, 0.0, 0.0, 0.0, 0.0, 0.0, 0.0, 0.0, 0.0, 0.0, 0.0, 0.0, 0.0, 0.0, 0.0, 0.0, 0.0, 0.0, 0.0, 0.0, 0.0, 0.0, 0.0, 0.0, 0.0, 0.0, 0.0, 0.0, 0.0, 0.0, 0.0, 0.0, 0.0, 0.0, 0.0, 0.0, 0.0, 0.0, 0.0, 0.0, 0.0, 0.0, 0.0, 0.0, 0.0, 0.0, 0.0, 0.0, 0.0, 0.0, 0.0, 0.0, 0.0, 0.0, 0.0, 0.0, 0.0, 0.0, 0.0, 0.0, 0.0, 0.0, 0.0, 0.0, 0.0, 0.0, 0.0, 0.0, 0.0, 0.0, 0.0, 0.0, 0.0, 0.0, 0.0, 0.0, 0.0, 0.0, 0.0, 0.0, 0.0, 0.0, 0.0, 0.0, 0.0, 0.0, 0.0, 0.0, 0.0, 0.0, 0.0, 0.0, 0.0, 0.0, 0.0, 0.0, 0.0, 0.0, 0.0, 0.0, 0.0, 0.0, 0.0, 0.0, 0.0, 0.0, 0.0, 0.0, 0.0, 0.0, 0.0, 0.0, 0.0, 0.0, 0.0, 0.0, 0.0, 0.0, 0.0, 0.0, 0.0, 0.0, 0.0, 0.0, 0.0, 0.0, 0.0, 0.0, 0.0, 0.0, 0.0, 0.0, 0.0, 0.0, 0.0, 0.0, 0.0, 0.0, 0.0, 0.0, 0.0, 0.0, 0.0, 0.0, 0.0, 0.0, 0.0, 0.0, 0.0, 0.0, 0.0, 0.0, 0.0, 0.0, 0.0, 0.0, 0.0, 0.0, 0.0, 0.0, 0.0, 0.0, 0.0, 0.0, 0.0, 0.0, 0.0, 0.0, 0.0, 0.0, 0.0, 0.0, 0.0, 0.0, 0.0, 0.0, 0.0, 0.0, 0.0, 0.0, 0.0, 0.0, 0.0, 0.0, 0.0, 0.0, 0.0, 0.0, 0.0, 0.0, 0.0, 0.0, 0.0, 0.0, 0.0, 0.0, 0.0, 0.0, 0.0, 0.0, 0.0, 0.0, 0.0, 0.0, 0.0, 0.0, 0.0, 0.0, 0.0, 0.0, 0.0, 0.0, 0.0, 0.0, 0.0, 0.0, 0.0, 0.0, 0.0, 0.0, 0.0, 0.0, 0.0, 0.0, 0.0, 0.0, 0.0, 0.0, 0.0, 0.0, 0.0, 0.0, 0.0, 0.0, 0.0, 0.0, 0.0, 0.0, 0.0, 0.0, 0.0, 0.0, 0.0, 0.0, 0.0, 0.0, 0.0, 0.0, 0.0, 0.0, 0.0, 0.0, 0.0, 0.0, 0.0, 0.0, 0.0, 0.0, 0.0, 0.0, 0.0, 0.0, 0.0, 0.0, 0.0, 0.0, 0.0, 0.0, 0.0, 0.0, 0.0, 0.0, 0.0, 0.0, 0.0, 0.0, 0.0, 0.0, 0.0, 0.0, 0.0, 0.0, 0.0, 0.0, 0.0, 0.0, 0.0, 0.0, 0.0, 0.0, 0.0, 0.0, 0.0, 0.0, 0.0, 0.0, 0.0, 0.0, 0.0, 0.0, 0.0, 0.0, 0.0, 0.0, 0.0, 0.0, 0.0, 0.0, 0.0, 0.0, 0.0, 0.0, 0.0, 0.0, 0.0, 0.0, 0.0, 0.0, 0.0, 0.0, 0.0, 0.0, 0.0, 0.0, 0.0, 0.0, 0.0, 0.0, 0.0, 0.0, 0.0, 0.0, 0.0, 0.0, 0.0, 0.0, 0.0, 0.0, 0.0, 0.0, 0.0, 0.0, 0.0, 0.0, 0.0, 0.0, 0.0, 0.0, 0.0, 0.0, 0.0, 0.0, 0.0, 0.0, 0.0, 0.0, 0.0, 0.0, 0.0, 0.0, 0.0, 0.0, 0.0, 0.0, 0.0, 0.0, 0.0, 0.0, 0.0, 0.0, 0.0, 0.0, 0.0, 0.0, 0.0, 0.0, 0.0, 0.0, 0.0, 0.0, 0.0, 0.0, 0.0, 0.0, 0.0, 0.0, 0.0, 0.0, 0.0, 0.0, 0.0, 0.0, 0.0, 0.0, 0.0, 0.0, 0.0, 0.0, 0.0, 0.0, 0.0, 0.0, 0.0, 0.0, 0.0, 0.0, 0.0, 0.0, 0.0, 0.0, 0.0, 0.0, 0.0, 0.0, 0.0, 0.0, 0.0, 0.0, 0.0, 0.0, 0.0, 0.0, 0.0, 0.0, 0.0, 0.0, 0.0, 0.0, 0.0, 0.0, 0.0, 0.0, 0.0, 0.0, 0.0, 0.0, 0.0, 0.0, 0.0, 0.0, 0.0, 0.0, 0.0, 0.0, 0.0, 0.0, 0.0, 0.0, 0.0, 0.0, 0.0, 0.0, 0.0, 0.0, 0.0, 0.0, 0.0, 0.0, 0.0, 0.0, 0.0, 0.0, 0.0, 0.0, 0.0, 0.0, 0.0, 0.0, 0.0, 0.0, 0.0, 0.0, 0.0, 0.0, 0.0, 0.0, 0.0, 0.0, 0.0, 0.0, 0.0, 0.0, 0.0, 0.0, 0.0, 0.0, 0.0, 0.0, 0.0, 0.0, 0.0, 0.0, 0.0, 0.0, 0.0, 0.0, 0.0, 0.0, 0.0, 0.0, 0.0, 0.0, 0.0, 0.0, 0.0, 0.0, 0.0, 0.0, 0.0, 0.0, 0.0, 0.0, 0.0, 0.0, 0.0, 0.0, 0.0, 0.0, 0.0, 0.0, 0.0, 0.0, 0.0, 0.0, 0.0, 0.0, 0.0, 0.0, 0.0, 0.0, 0.0, 0.0, 0.0, 0.0, 0.0, 0.0, 0.0, 0.0, 0.0, 0.0, 0.0, 0.0, 0.0, 0.0, 0.0, 0.0, 0.0, 0.0, 0.0, 0.0, 0.0, 0.0, 0.0, 0.0, 0.0, 0.0, 0.0, 0.0, 0.0, 0.0, 0.0, 0.0, 0.0, 0.0, 0.0, 0.0, 0.0, 0.0, 0.0, 0.0, 0.0, 0.0, 0.0, 0.0, 0.0, 0.0, 0.0, 0.0, 0.0, 0.0, 0.0, 0.0, 0.0, 0.0, 0.0, 0.0, 0.0, 0.0, 0.0, 0.0, 0.0, 0.0, 0.0, 0.0, 0.0, 0.0, 0.0, 0.0, 0.0, 0.0, 0.0, 0.0, 0.0, 0.0, 0.0, 0.0, 0.0, 0.0, 0.0, 0.0, 0.0, 0.0, 0.0, 0.0, 0.0, 0.0, 0.0, 0.0, 0.0, 0.0, 0.0, 0.0, 0.0, 0.0, 0.0, 0.0, 0.0, 0.0, 0.0, 0.0, 0.0, 0.0, 0.0, 0.0, 0.0, 0.0, 0.0, 0.0, 0.0, 0.0, 0.0, 0.0, 0.0, 0.0, 0.0, 0.0, 0.0, 0.0, 0.0, 0.0, 0.0, 0.0, 0.0, 0.0, 0.0, 0.0, 0.0, 0.0, 0.0, 0.0, 0.0, 0.0, 0.0, 0.0, 0.0, 0.0, 0.0, 0.0, 0.0, 0.0, 0.0, 0.0, 0.0, 0.0, 0.0, 0.0, 0.0, 0.0, 0.0, 0.0, 0.0, 0.0, 0.0, 0.0, 0.0, 0.0, 0.0, 0.0, 0.0, 0.0, 0.0, 0.0, 0.0, 0.0, 0.0, 0.0, 0.0, 0.0, 0.0, 0.0, 0.0, 0.0, 0.0, 0.0, 0.0, 0.0, 0.0, 0.0, 0.0, 0.0, 0.0, 0.0, 0.0, 0.0, 0.0, 0.0, 0.0, 0.0, 0.0, 0.0, 0.0, 0.0, 0.0, 0.0, 0.0, 0.0, 0.0, 0.0, 0.0, 0.0, 0.0, 0.0, 0.0, 0.0, 0.0, 0.0, 0.0, 0.0, 0.0, 0.0, 0.0, 0.0, 0.0, 0.0, 0.0, 0.0, 0.0, 0.0, 0.0, 0.0, 0.0, 0.0, 0.0, 0.0, 0.0, 0.0, 0.0, 0.0, 0.0, 0.0, 0.0, 0.0, 0.0, 0.0, 0.0, 0.0, 0.0, 0.0, 0.0, 0.0, 0.0, 0.0, 0.0, 0.0, 0.0, 0.0, 0.0, 0.0, 0.0, 0.0, 0.0, 0.0, 0.0, 0.0, 0.0, 0.0, 0.0, 0.0, 0.0, 0.0, 0.0, 0.0, 0.0, 0.0, 0.0, 0.0, 0.0, 0.0, 0.0, 0.0, 0.0, 0.0, 0.0, 0.0, 0.0, 0.0, 0.0, 0.0, 0.0, 0.0, 0.0, 0.0, 0.0, 0.0, 0.0, 0.0, 0.0, 0.0, 0.0, 0.0, 0.0, 0.0, 0.0, 0.0, 0.0, 0.0, 0.0, 0.0, 0.0, 0.0, 0.0, 0.0, 0.0, 0.0, 0.0, 0.0, 0.0, 0.0, 0.0, 0.0, 0.0, 0.0, 0.0, 0.0, 0.0, 0.0, 0.0, 0.0, 0.0, 0.0, 0.0, 0.0, 0.0, 0.0, 0.0, 0.0, 0.0, 0.0, 0.0, 0.0, 0.0, 0.0, 0.0, 0.0, 0.0, 0.0, 0.0, 0.0, 0.0, 0.0, 0.0, 0.0, 0.0, 0.0, 0.0, 0.0, 0.0, 0.0, 0.0, 0.0, 0.0, 0.0, 0.0, 0.0, 0.0, 0.0, 0.0, 0.0, 0.0, 0.0, 0.0, 0.0, 0.0, 0.0, 0.0, 0.0, 0.0, 0.0, 0.0, 0.0, 0.0, 0.0, 0.0, 0.0, 0.0, 0.0, 0.0, 0.0, 0.0, 0.0, 0.0, 0.0, 0.0, 0.0, 0.0, 0.0, 0.0, 0.0, 0.0, 0.0, 0.0, 0.0, 0.0, 0.0, 0.0, 0.0, 0.0, 0.0, 0.0, 0.0, 0.0, 0.0, 0.0, 0.0, 0.0, 0.0, 0.0, 0.0, 0.0, 0.0, 0.0, 0.0, 0.0, 0.0, 0.0, 0.0, 0.0, 0.0, 0.0, 0.0, 0.0, 0.0, 0.0, 0.0, 0.0, 0.0, 0.0, 0.0, 0.0, 0.0, 0.0, 0.0, 0.0, 0.0, 0.0, 0.0, 0.0, 0.0, 0.0, 0.0, 0.0, 0.0, 0.0, 0.0, 0.0, 0.0, 0.0, 0.0, 0.0, 0.0, 0.0, 0.0, 0.0, 0.0, 0.0, 0.0, 0.0, 0.0, 0.0, 0.0, 0.0, 0.0, 0.0, 0.0, 0.0, 0.0, 0.0, 0.0, 0.0, 0.0, 0.0, 0.0, 0.0, 0.0, 0.0, 0.0, 0.0, 0.0, 0.0, 0.0, 0.0, 0.0, 0.0, 0.0, 0.0, 0.0, 0.0, 0.0, 0.0, 0.0, 0.0, 0.0, 0.0, 0.0, 0.0, 0.0, 0.0, 0.0, 0.0, 0.0, 0.0, 0.0, 0.0, 0.0, 0.0, 0.0, 0.0, 0.0, 0.0, 0.0, 0.0, 0.0, 0.0, 0.0, 0.0, 0.0, 0.0, 0.0, 0.0, 0.0, 0.0, 0.0, 0.0, 0.0, 0.0, 0.0, 0.0, 0.0, 0.0, 0.0, 0.0, 0.0, 0.0, 0.0, 0.0, 0.0, 0.0, 0.0, 0.0, 0.0, 0.0, 0.0, 0.0, 0.0, 0.0, 0.0, 0.0, 0.0, 0.0, 0.0, 0.0, 0.0, 0.0, 0.0, 0.0, 0.0, 0.0, 0.0, 0.0, 0.0, 0.0, 0.0, 0.0, 0.0, 0.0, 0.0, 0.0, 0.0, 0.0, 0.0, 0.0, 0.0, 0.0, 0.0, 0.0, 0.0, 0.0, 0.0, 0.0, 0.0, 0.0, 0.0, 0.0, 0.0, 0.0, 0.0, 0.0, 0.0, 0.0, 0.0, 0.0, 0.0, 0.0, 0.0, 0.0, 0.0, 0.0, 0.0, 0.0, 0.0, 0.0, 0.0, 0.0, 0.0, 0.0, 0.0, 0.0, 0.0, 0.0, 0.0, 0.0, 0.0, 0.0, 0.0, 0.0, 0.0, 0.0, 0.0, 0.0, 0.0, 0.0, 0.0, 0.0, 0.0, 0.0, 0.0, 0.0, 0.0, 0.0, 0.0, 0.0, 0.0, 0.0, 0.0, 0.0, 0.0, 0.0, 0.0, 0.0, 0.0, 0.0, 0.0, 0.0, 0.0, 0.0, 0.0, 0.0, 0.0, 0.0, 0.0, 0.0, 0.0, 0.0, 0.0, 0.0, 0.0, 0.0, 0.0, 0.0, 0.0, 0.0, 0.0, 0.0, 0.0, 0.0, 0.0, 0.0, 0.0, 0.0, 0.0, 0.0, 0.0, 0.0, 0.0, 0.0, 0.0, 0.0, 0.0, 0.0, 0.0, 0.0, 0.0, 0.0, 0.0, 0.0, 0.0, 0.0, 0.0, 0.0, 0.0, 0.0, 0.0, 0.0, 0.0, 0.0, 0.0, 0.0, 0.0, 0.0, 0.0, 0.0, 0.0, 0.0, 0.0, 0.0, 0.0, 0.0, 0.0, 0.0, 0.0, 0.0, 0.0, 0.0, 0.0, 0.0, 0.0, 0.0, 0.0, 0.0, 0.0, 0.0, 0.0, 0.0, 0.0, 0.0, 0.0, 0.0, 0.0, 0.0, 0.0, 0.0, 0.0, 0.0, 0.0, 0.0, 0.0, 0.0, 0.0, 0.0, 0.0, 0.0, 0.0, 0.0, 0.0, 0.0, 0.0, 0.0])
me_cube.materials.append(mat_material)
me_cube.use_remesh_preserve_volume = False
me_cube.use_remesh_preserve_attributes = False
me_cube.use_mirror_vertex_groups = False
me_cube.update()
me_circle_002 = bpy.data.meshes.new('Circle.002')
me_circle_002.from_pydata([(1.011e-05, 2.068, -0.9615), (-6.561, 1.679, -0.9266), (-13.01, 0.5243, -0.8231), (-18.68, -1.35, -0.655), (-23.09, -3.873, -0.4288), (-25.94, -6.947, -0.1532), (-27.19, -10.45, 0.1613), (-26.95, -14.26, 0.5025), (-25.51, -18.22, 0.8574), (-23.22, -22.17, 1.212), (-20.42, -25.98, 1.553), (-17.43, -29.48, 1.868), (-14.43, -32.56, 2.144), (-11.31, -35.08, 2.37), (-7.793, -36.96, 2.538), (-3.973, -38.11, 2.641), (8.449e-06, -38.5, 2.676), (3.973, -38.11, 2.641), (7.794, -36.96, 2.538), (11.31, -35.08, 2.37), (14.43, -32.56, 2.144), (17.43, -29.48, 1.868), (20.42, -25.98, 1.553), (23.22, -22.17, 1.212), (25.51, -18.22, 0.8574), (26.95, -14.26, 0.5025), (27.19, -10.45, 0.1613), (25.94, -6.947, -0.1532), (23.09, -3.873, -0.4288), (18.68, -1.35, -0.655), (13.01, 0.5243, -0.8231), (6.561, 1.679, -0.9266), (1.011e-05, 2.176, 0.2437), (-6.561, 1.787, 0.2787), (-13.01, 0.6323, 0.3822), (-18.68, -1.242, 0.5503), (-23.09, -3.765, 0.7765), (-25.94, -6.838, 1.052), (-27.19, -10.35, 1.367), (-26.95, -14.15, 1.708), (-25.51, -18.11, 2.063), (-23.22, -22.06, 2.418), (-20.42, -25.87, 2.759), (-17.43, -29.38, 3.073), (-14.43, -32.45, 3.349), (-11.31, -34.97, 3.575), (-7.793, -36.85, 3.743), (-3.973, -38.0, 3.847), (8.449e-06, -38.39, 3.882), (3.973, -38.0, 3.847), (7.794, -36.85, 3.743), (11.31, -34.97, 3.575), (14.43, -32.45, 3.349), (17.43, -29.38, 3.073), (20.42, -25.87, 2.759), (23.22, -22.06, 2.418), (25.51, -18.11, 2.063), (26.95, -14.15, 1.708), (27.19, -10.35, 1.367), (25.94, -6.838, 1.052), (23.09, -3.765, 0.7765), (18.68, -1.242, 0.5503), (13.01, 0.6324, 0.3822), (6.561, 1.787, 0.2787)], [], [(31, 30, 62, 63), (18, 17, 49, 50), (5, 4, 36, 37), (0, 31, 63, 32), (19, 18, 50, 51), (6, 5, 37, 38), (20, 19, 51, 52), (7, 6, 38, 39), (21, 20, 52, 53), (8, 7, 39, 40), (22, 21, 53, 54), (9, 8, 40, 41), (23, 22, 54, 55), (10, 9, 41, 42), (24, 23, 55, 56), (11, 10, 42, 43), (25, 24, 56, 57), (12, 11, 43, 44), (26, 25, 57, 58), (13, 12, 44, 45), (27, 26, 58, 59), (14, 13, 45, 46), (1, 0, 32, 33), (28, 27, 59, 60), (15, 14, 46, 47), (2, 1, 33, 34), (29, 28, 60, 61), (16, 15, 47, 48), (3, 2, 34, 35), (30, 29, 61, 62), (17, 16, 48, 49), (4, 3, 35, 36)])
_uv = me_circle_002.uv_layers.new(name='UVMap')
_uv.uv.foreach_set('vector', [0.0, 0.0, 0.0, 0.0, 0.0, 0.0, 0.0, 0.0, 0.0, 0.0, 0.0, 0.0, 0.0, 0.0, 0.0, 0.0, 0.0, 0.0, 0.0, 0.0, 0.0, 0.0, 0.0, 0.0, 0.0, 0.0, 0.0, 0.0, 0.0, 0.0, 0.0, 0.0, 0.0, 0.0, 0.0, 0.0, 0.0, 0.0, 0.0, 0.0, 0.0, 0.0, 0.0, 0.0, 0.0, 0.0, 0.0, 0.0, 0.0, 0.0, 0.0, 0.0, 0.0, 0.0, 0.0, 0.0, 0.0, 0.0, 0.0, 0.0, 0.0, 0.0, 0.0, 0.0, 0.0, 0.0, 0.0, 0.0, 0.0, 0.0, 0.0, 0.0, 0.0, 0.0, 0.0, 0.0, 0.0, 0.0, 0.0, 0.0, 0.0, 0.0, 0.0, 0.0, 0.0, 0.0, 0.0, 0.0, 0.0, 0.0, 0.0, 0.0, 0.0, 0.0, 0.0, 0.0, 0.0, 0.0, 0.0, 0.0, 0.0, 0.0, 0.0, 0.0, 0.0, 0.0, 0.0, 0.0, 0.0, 0.0, 0.0, 0.0, 0.0, 0.0, 0.0, 0.0, 0.0, 0.0, 0.0, 0.0, 0.0, 0.0, 0.0, 0.0, 0.0, 0.0, 0.0, 0.0, 0.0, 0.0, 0.0, 0.0, 0.0, 0.0, 0.0, 0.0, 0.0, 0.0, 0.0, 0.0, 0.0, 0.0, 0.0, 0.0, 0.0, 0.0, 0.0, 0.0, 0.0, 0.0, 0.0, 0.0, 0.0, 0.0, 0.0, 0.0, 0.0, 0.0, 0.0, 0.0, 0.0, 0.0, 0.0, 0.0, 0.0, 0.0, 0.0, 0.0, 0.0, 0.0, 0.0, 0.0, 0.0, 0.0, 0.0, 0.0, 0.0, 0.0, 0.0, 0.0, 0.0, 0.0, 0.0, 0.0, 0.0, 0.0, 0.0, 0.0, 0.0, 0.0, 0.0, 0.0, 0.0, 0.0, 0.0, 0.0, 0.0, 0.0, 0.0, 0.0, 0.0, 0.0, 0.0, 0.0, 0.0, 0.0, 0.0, 0.0, 0.0, 0.0, 0.0, 0.0, 0.0, 0.0, 0.0, 0.0, 0.0, 0.0, 0.0, 0.0, 0.0, 0.0, 0.0, 0.0, 0.0, 0.0, 0.0, 0.0, 0.0, 0.0, 0.0, 0.0, 0.0, 0.0, 0.0, 0.0, 0.0, 0.0, 0.0, 0.0, 0.0, 0.0, 0.0, 0.0, 0.0, 0.0, 0.0, 0.0, 0.0, 0.0, 0.0, 0.0, 0.0, 0.0, 0.0, 0.0])
me_circle_002.materials.append(mat_material_003)
me_circle_002.use_remesh_fix_poles = True
me_circle_002.use_remesh_preserve_attributes = False
me_circle_002.use_mirror_vertex_groups = False
me_circle_002.update()

# ---- objects
ob_button = bpy.data.objects.new('Button', me_cube)
ob_point_001 = bpy.data.objects.new('Point.001', light_point_001)
ob_camera = bpy.data.objects.new('Camera', cam_camera)
ob_circle_002 = bpy.data.objects.new('Circle.002', me_circle_002)

# ---- transforms, parenting, visibility, modifiers, constraints
ob_button.location = (0.0, 0.0, 0.0)
ob_button.lock_rotations_4d = False
ob_button.empty_display_type = 'ARROWS'
ob_button.lineart.crease_threshold = 0.0
_m = ob_button.modifiers.new('Auto Smooth', 'NODES')
_m.node_group = ng_auto_smooth
_gi = [s.identifier for s in ng_auto_smooth.interface.items_tree if s.item_type == 'SOCKET' and s.in_out == 'INPUT']
_m[_gi[1]] = 0.5236  # Angle
ob_point_001.location = (0.0, 1.24, 1.485)
ob_point_001.rotation_euler = (-0.6073, -0.0, 0.0)
ob_point_001.lineart.crease_threshold = 0.0
ob_camera.location = (0.0, 0.0, 3.0)
ob_camera.lock_rotations_4d = False
ob_camera.empty_display_type = 'ARROWS'
ob_camera.color = (0.0, 0.0, 0.0, 0.0)
ob_camera.display_type = 'WIRE'
ob_camera.lineart.crease_threshold = 0.0
ob_circle_002.location = (0.0, 0.0, 0.0)
ob_circle_002.lineart.crease_threshold = 0.0

# ---- collection membership
col_frame.objects.link(ob_button)
col_scene.objects.link(ob_point_001)
col_scene.objects.link(ob_camera)
col_scene.objects.link(ob_circle_002)

# ---- scene / render settings (as saved in the file)
scene.camera = ob_camera
scene.frame_start = 1; scene.frame_end = 1; scene.frame_set(1)
scene.render.engine = 'CYCLES'
scene.render.resolution_x = 256
scene.render.resolution_y = 256
scene.render.film_transparent = True
scene.render.use_persistent_data = True
scene.cycles.feature_set = 'EXPERIMENTAL'
scene.cycles.samples = 128
scene.cycles.sampling_pattern = 'TABULATED_SOBOL'
scene.cycles.use_adaptive_sampling = False
scene.cycles.use_light_tree = False
scene.eevee.use_gtao = True
scene.eevee.use_raytracing = True
scene.view_settings.view_transform = 'Filmic'
bpy.context.view_layer.update()
